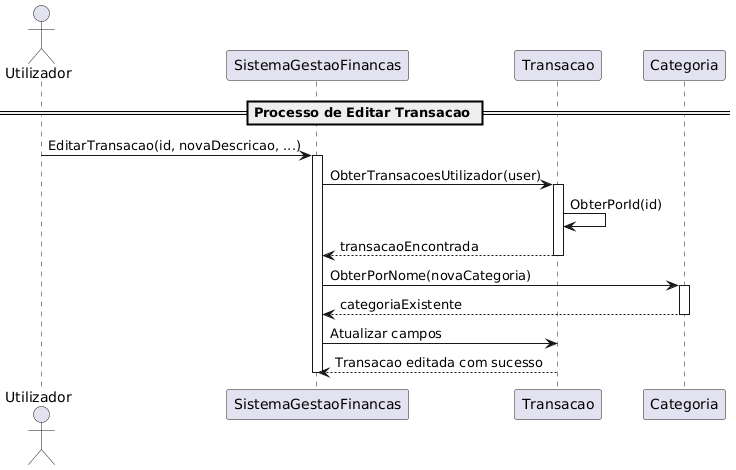

The diagram above was rendered by PlantUML. Its source (embedded in the PNG):
@startuml
actor Utilizador
participant SistemaGestaoFinancas
participant Transacao
participant Categoria

== Processo de Editar Transacao ==
Utilizador -> SistemaGestaoFinancas : EditarTransacao(id, novaDescricao, ...)
activate SistemaGestaoFinancas

SistemaGestaoFinancas -> Transacao : ObterTransacoesUtilizador(user)
activate Transacao
Transacao -> Transacao : ObterPorId(id)
Transacao --> SistemaGestaoFinancas : transacaoEncontrada
deactivate Transacao

SistemaGestaoFinancas -> Categoria : ObterPorNome(novaCategoria)
activate Categoria
Categoria --> SistemaGestaoFinancas : categoriaExistente
deactivate Categoria

SistemaGestaoFinancas -> Transacao : Atualizar campos
Transacao --> SistemaGestaoFinancas : Transacao editada com sucesso
deactivate SistemaGestaoFinancas
@enduml